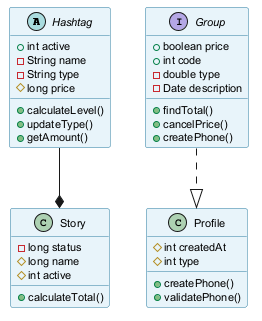

The diagram above was rendered by PlantUML. Its source (embedded in the PNG):
@startuml
skinparam backgroundColor #FFFFFF
skinparam classBackgroundColor #E8F4FA
skinparam classBorderColor #2C7DA0
skinparam defaultFontSize 11
abstract class Hashtag {
  +int active
  -String name
  -String type
  #long price
  +calculateLevel()
  +updateType()
  +getAmount()
}
class Profile {
  #int createdAt
  #int type
  +createPhone()
  +validatePhone()
}
class Story {
  -long status
  #long name
  #int active
  +calculateTotal()
}
interface Group {
  +boolean price
  +int code
  -double type
  -Date description
  +findTotal()
  +cancelPrice()
  +createPhone()
}
Group ..|> Profile
Hashtag --* Story
@enduml